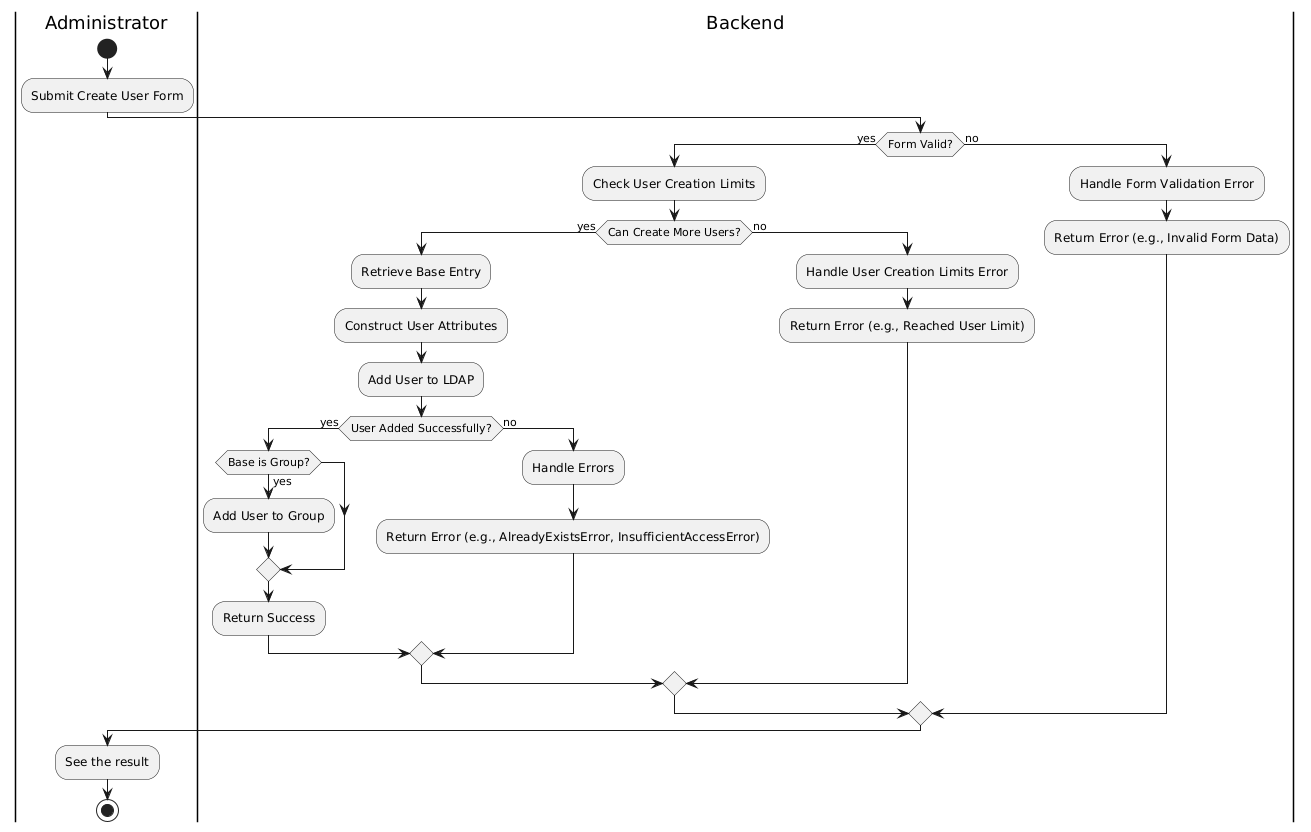

The diagram above was rendered by PlantUML. Its source (embedded in the PNG):
@startuml
|Administrator|
start
:Submit Create User Form;

|Backend|
if (Form Valid?) then (yes)
    :Check User Creation Limits;

    if (Can Create More Users?) then (yes)
        :Retrieve Base Entry;
        :Construct User Attributes;
        :Add User to LDAP;

        if (User Added Successfully?) then (yes)
            if (Base is Group?) then (yes)
                :Add User to Group;
            endif
            :Return Success;
        else (no)
            :Handle Errors;
            :Return Error (e.g., AlreadyExistsError, InsufficientAccessError);
        endif
    else (no)
        :Handle User Creation Limits Error;
        :Return Error (e.g., Reached User Limit);
    endif
else (no)
    :Handle Form Validation Error;
    :Return Error (e.g., Invalid Form Data);
endif

|Administrator|
:See the result;

stop
@enduml